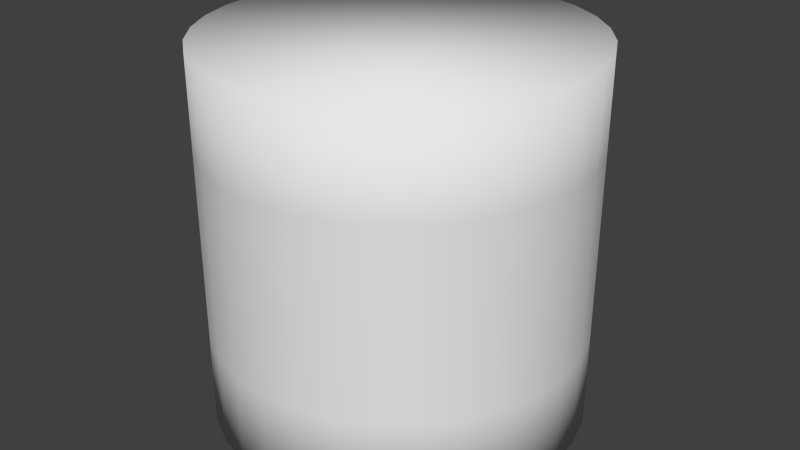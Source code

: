 # Source: cylender.blend  (saved by Blender 2.72.0; exported with 4.5.12 LTS)
import bpy
from mathutils import Matrix  # noqa: F401  (used for matrix-valued properties, if any)

bpy.ops.wm.read_factory_settings(use_empty=True)
scene = bpy.context.scene
scene.name = 'Scene'

# ---- collections
col_collection_1 = bpy.data.collections.new('Collection 1'); scene.collection.children.link(col_collection_1)

# ---- world
world_world = bpy.data.worlds.new('World'); scene.world = world_world
world_world.color = (0.05088, 0.05088, 0.05088)
world_world.use_sun_shadow = False
world_world.sun_shadow_jitter_overblur = 0.0
world_world.cycles.sampling_method = 'MANUAL'
world_world.cycles.sample_map_resolution = 256

# ---- meshes
me_cylinder = bpy.data.meshes.new('Cylinder')
me_cylinder.from_pydata([(0.0, 1.0, -1.0), (0.0, 1.0, 1.0), (0.1951, 0.9808, -1.0), (0.1951, 0.9808, 1.0), (0.3827, 0.9239, -1.0), (0.3827, 0.9239, 1.0), (0.5556, 0.8315, -1.0), (0.5556, 0.8315, 1.0), (0.7071, 0.7071, -1.0), (0.7071, 0.7071, 1.0), (0.8315, 0.5556, -1.0), (0.8315, 0.5556, 1.0), (0.9239, 0.3827, -1.0), (0.9239, 0.3827, 1.0), (0.9808, 0.1951, -1.0), (0.9808, 0.1951, 1.0), (1.0, 7.55e-08, -1.0), (1.0, 7.55e-08, 1.0), (0.9808, -0.1951, -1.0), (0.9808, -0.1951, 1.0), (0.9239, -0.3827, -1.0), (0.9239, -0.3827, 1.0), (0.8315, -0.5556, -1.0), (0.8315, -0.5556, 1.0), (0.7071, -0.7071, -1.0), (0.7071, -0.7071, 1.0), (0.5556, -0.8315, -1.0), (0.5556, -0.8315, 1.0), (0.3827, -0.9239, -1.0), (0.3827, -0.9239, 1.0), (0.1951, -0.9808, -1.0), (0.1951, -0.9808, 1.0), (-3.258e-07, -1.0, -1.0), (-3.258e-07, -1.0, 1.0), (-0.1951, -0.9808, -1.0), (-0.1951, -0.9808, 1.0), (-0.3827, -0.9239, -1.0), (-0.3827, -0.9239, 1.0), (-0.5556, -0.8315, -1.0), (-0.5556, -0.8315, 1.0), (-0.7071, -0.7071, -1.0), (-0.7071, -0.7071, 1.0), (-0.8315, -0.5556, -1.0), (-0.8315, -0.5556, 1.0), (-0.9239, -0.3827, -1.0), (-0.9239, -0.3827, 1.0), (-0.9808, -0.1951, -1.0), (-0.9808, -0.1951, 1.0), (-1.0, 9.656e-07, -1.0), (-1.0, 9.656e-07, 1.0), (-0.9808, 0.1951, -1.0), (-0.9808, 0.1951, 1.0), (-0.9239, 0.3827, -1.0), (-0.9239, 0.3827, 1.0), (-0.8315, 0.5556, -1.0), (-0.8315, 0.5556, 1.0), (-0.7071, 0.7071, -1.0), (-0.7071, 0.7071, 1.0), (-0.5556, 0.8315, -1.0), (-0.5556, 0.8315, 1.0), (-0.3827, 0.9239, -1.0), (-0.3827, 0.9239, 1.0), (-0.1951, 0.9808, -1.0), (-0.1951, 0.9808, 1.0), (0.0, 1.0, 0.0), (0.1951, 0.9808, 0.0), (0.3827, 0.9239, 0.0), (0.5556, 0.8315, 0.0), (0.7071, 0.7071, 0.0), (0.8315, 0.5556, 0.0), (0.9239, 0.3827, 0.0), (0.9808, 0.1951, 0.0), (1.0, 7.55e-08, 0.0), (0.9808, -0.1951, 0.0), (0.9239, -0.3827, 0.0), (0.8315, -0.5556, 0.0), (0.7071, -0.7071, 0.0), (0.5556, -0.8315, 0.0), (0.3827, -0.9239, 0.0), (0.1951, -0.9808, 0.0), (-3.258e-07, -1.0, 0.0), (-0.1951, -0.9808, 0.0), (-0.3827, -0.9239, 0.0), (-0.5556, -0.8315, 0.0), (-0.7071, -0.7071, 0.0), (-0.8315, -0.5556, 0.0), (-0.9239, -0.3827, 0.0), (-0.9808, -0.1951, 0.0), (-1.0, 9.656e-07, 0.0), (-0.9808, 0.1951, 0.0), (-0.9239, 0.3827, 0.0), (-0.8315, 0.5556, 0.0), (-0.7071, 0.7071, 0.0), (-0.5556, 0.8315, 0.0), (-0.3827, 0.9239, 0.0), (-0.1951, 0.9808, 0.0), (0.0, 1.0, 0.5), (0.1951, 0.9808, 0.5), (0.3827, 0.9239, 0.5), (0.5556, 0.8315, 0.5), (0.7071, 0.7071, 0.5), (0.8315, 0.5556, 0.5), (0.9239, 0.3827, 0.5), (0.9808, 0.1951, 0.5), (1.0, 7.55e-08, 0.5), (0.9808, -0.1951, 0.5), (0.9239, -0.3827, 0.5), (0.8315, -0.5556, 0.5), (0.7071, -0.7071, 0.5), (0.5556, -0.8315, 0.5), (0.3827, -0.9239, 0.5), (0.1951, -0.9808, 0.5), (-3.258e-07, -1.0, 0.5), (-0.1951, -0.9808, 0.5), (-0.3827, -0.9239, 0.5), (-0.5556, -0.8315, 0.5), (-0.7071, -0.7071, 0.5), (-0.8315, -0.5556, 0.5), (-0.9239, -0.3827, 0.5), (-0.9808, -0.1951, 0.5), (-1.0, 9.656e-07, 0.5), (-0.9808, 0.1951, 0.5), (-0.9239, 0.3827, 0.5), (-0.8315, 0.5556, 0.5), (-0.7071, 0.7071, 0.5), (-0.5556, 0.8315, 0.5), (-0.3827, 0.9239, 0.5), (-0.1951, 0.9808, 0.5), (0.1951, 0.9808, -0.5), (0.3827, 0.9239, -0.5), (0.5556, 0.8315, -0.5), (0.7071, 0.7071, -0.5), (0.8315, 0.5556, -0.5), (0.9239, 0.3827, -0.5), (0.9808, 0.1951, -0.5), (1.0, 7.55e-08, -0.5), (0.9808, -0.1951, -0.5), (0.9239, -0.3827, -0.5), (0.8315, -0.5556, -0.5), (0.7071, -0.7071, -0.5), (0.5556, -0.8315, -0.5), (0.3827, -0.9239, -0.5), (0.1951, -0.9808, -0.5), (-3.258e-07, -1.0, -0.5), (-0.1951, -0.9808, -0.5), (-0.3827, -0.9239, -0.5), (-0.5556, -0.8315, -0.5), (-0.7071, -0.7071, -0.5), (-0.8315, -0.5556, -0.5), (-0.9239, -0.3827, -0.5), (-0.9808, -0.1951, -0.5), (-1.0, 9.656e-07, -0.5), (-0.9808, 0.1951, -0.5), (-0.9239, 0.3827, -0.5), (-0.8315, 0.5556, -0.5), (-0.7071, 0.7071, -0.5), (-0.5556, 0.8315, -0.5), (-0.3827, 0.9239, -0.5), (-0.1951, 0.9808, -0.5), (0.0, 1.0, -0.5)], [], [(96, 1, 3, 97), (97, 3, 5, 98), (98, 5, 7, 99), (99, 7, 9, 100), (100, 9, 11, 101), (101, 11, 13, 102), (102, 13, 15, 103), (103, 15, 17, 104), (104, 17, 19, 105), (105, 19, 21, 106), (106, 21, 23, 107), (107, 23, 25, 108), (108, 25, 27, 109), (109, 27, 29, 110), (110, 29, 31, 111), (111, 31, 33, 112), (112, 33, 35, 113), (113, 35, 37, 114), (114, 37, 39, 115), (115, 39, 41, 116), (116, 41, 43, 117), (117, 43, 45, 118), (118, 45, 47, 119), (119, 47, 49, 120), (120, 49, 51, 121), (121, 51, 53, 122), (122, 53, 55, 123), (123, 55, 57, 124), (124, 57, 59, 125), (125, 59, 61, 126), (3, 1, 63, 61, 59, 57, 55, 53, 51, 49, 47, 45, 43, 41, 39, 37, 35, 33, 31, 29, 27, 25, 23, 21, 19, 17, 15, 13, 11, 9, 7, 5), (127, 63, 1, 96), (126, 61, 63, 127), (0, 2, 4, 6, 8, 10, 12, 14, 16, 18, 20, 22, 24, 26, 28, 30, 32, 34, 36, 38, 40, 42, 44, 46, 48, 50, 52, 54, 56, 58, 60, 62), (159, 64, 65, 128), (128, 65, 66, 129), (129, 66, 67, 130), (130, 67, 68, 131), (131, 68, 69, 132), (132, 69, 70, 133), (133, 70, 71, 134), (134, 71, 72, 135), (135, 72, 73, 136), (136, 73, 74, 137), (137, 74, 75, 138), (138, 75, 76, 139), (139, 76, 77, 140), (140, 77, 78, 141), (141, 78, 79, 142), (142, 79, 80, 143), (143, 80, 81, 144), (144, 81, 82, 145), (145, 82, 83, 146), (146, 83, 84, 147), (147, 84, 85, 148), (148, 85, 86, 149), (149, 86, 87, 150), (150, 87, 88, 151), (151, 88, 89, 152), (152, 89, 90, 153), (153, 90, 91, 154), (154, 91, 92, 155), (155, 92, 93, 156), (156, 93, 94, 157), (158, 95, 64, 159), (157, 94, 95, 158), (64, 96, 97, 65), (65, 97, 98, 66), (66, 98, 99, 67), (67, 99, 100, 68), (68, 100, 101, 69), (69, 101, 102, 70), (70, 102, 103, 71), (71, 103, 104, 72), (72, 104, 105, 73), (73, 105, 106, 74), (74, 106, 107, 75), (75, 107, 108, 76), (76, 108, 109, 77), (77, 109, 110, 78), (78, 110, 111, 79), (79, 111, 112, 80), (80, 112, 113, 81), (81, 113, 114, 82), (82, 114, 115, 83), (83, 115, 116, 84), (84, 116, 117, 85), (85, 117, 118, 86), (86, 118, 119, 87), (87, 119, 120, 88), (88, 120, 121, 89), (89, 121, 122, 90), (90, 122, 123, 91), (91, 123, 124, 92), (92, 124, 125, 93), (93, 125, 126, 94), (95, 127, 96, 64), (94, 126, 127, 95), (0, 159, 128, 2), (2, 128, 129, 4), (4, 129, 130, 6), (6, 130, 131, 8), (8, 131, 132, 10), (10, 132, 133, 12), (12, 133, 134, 14), (14, 134, 135, 16), (16, 135, 136, 18), (18, 136, 137, 20), (20, 137, 138, 22), (22, 138, 139, 24), (24, 139, 140, 26), (26, 140, 141, 28), (28, 141, 142, 30), (30, 142, 143, 32), (32, 143, 144, 34), (34, 144, 145, 36), (36, 145, 146, 38), (38, 146, 147, 40), (40, 147, 148, 42), (42, 148, 149, 44), (44, 149, 150, 46), (46, 150, 151, 48), (48, 151, 152, 50), (50, 152, 153, 52), (52, 153, 154, 54), (54, 154, 155, 56), (56, 155, 156, 58), (58, 156, 157, 60), (62, 158, 159, 0), (60, 157, 158, 62)])
me_cylinder.polygons.foreach_set('use_smooth', [True] * 130)
_uv = me_cylinder.uv_layers.new(name='UVMap')
_uv.uv.foreach_set('vector', [1.0, 0.75, 1.0, 1.0, 0.9688, 1.0, 0.9688, 0.75, 0.9688, 0.75, 0.9688, 1.0, 0.9375, 1.0, 0.9375, 0.75, 0.9375, 0.75, 0.9375, 1.0, 0.9062, 1.0, 0.9062, 0.75, 0.9062, 0.75, 0.9062, 1.0, 0.875, 1.0, 0.875, 0.75, 0.875, 0.75, 0.875, 1.0, 0.8438, 1.0, 0.8438, 0.75, 0.8438, 0.75, 0.8438, 1.0, 0.8125, 1.0, 0.8125, 0.75, 0.8125, 0.75, 0.8125, 1.0, 0.7812, 1.0, 0.7812, 0.75, 0.7812, 0.75, 0.7812, 1.0, 0.75, 1.0, 0.75, 0.75, 0.75, 0.75, 0.75, 1.0, 0.7188, 1.0, 0.7188, 0.75, 0.7188, 0.75, 0.7188, 1.0, 0.6875, 1.0, 0.6875, 0.75, 0.6875, 0.75, 0.6875, 1.0, 0.6562, 1.0, 0.6562, 0.75, 0.6562, 0.75, 0.6562, 1.0, 0.625, 1.0, 0.625, 0.75, 0.625, 0.75, 0.625, 1.0, 0.5938, 1.0, 0.5938, 0.75, 0.5938, 0.75, 0.5938, 1.0, 0.5625, 1.0, 0.5625, 0.75, 0.5625, 0.75, 0.5625, 1.0, 0.5312, 1.0, 0.5312, 0.75, 0.5312, 0.75, 0.5312, 1.0, 0.5, 1.0, 0.5, 0.75, 0.5, 0.75, 0.5, 1.0, 0.4687, 1.0, 0.4687, 0.75, 0.4687, 0.75, 0.4687, 1.0, 0.4375, 1.0, 0.4375, 0.75, 0.4375, 0.75, 0.4375, 1.0, 0.4062, 1.0, 0.4062, 0.75, 0.4062, 0.75, 0.4062, 1.0, 0.375, 1.0, 0.375, 0.75, 0.375, 0.75, 0.375, 1.0, 0.3437, 1.0, 0.3437, 0.75, 0.3437, 0.75, 0.3437, 1.0, 0.3125, 1.0, 0.3125, 0.75, 0.3125, 0.75, 0.3125, 1.0, 0.2812, 1.0, 0.2812, 0.75, 0.2812, 0.75, 0.2812, 1.0, 0.25, 1.0, 0.25, 0.75, 0.25, 0.75, 0.25, 1.0, 0.2187, 1.0, 0.2187, 0.75, 0.2187, 0.75, 0.2187, 1.0, 0.1875, 1.0, 0.1875, 0.75, 0.1875, 0.75, 0.1875, 1.0, 0.1562, 1.0, 0.1562, 0.75, 0.1562, 0.75, 0.1562, 1.0, 0.125, 1.0, 0.125, 0.75, 0.125, 0.75, 0.125, 1.0, 0.09375, 1.0, 0.09375, 0.75, 0.09375, 0.75, 0.09375, 1.0, 0.0625, 1.0, 0.0625, 0.75, 0.5, 1.0, 0.5975, 0.9904, 0.6913, 0.9619, 0.7778, 0.9157, 0.8536, 0.8536, 0.9157, 0.7778, 0.9619, 0.6913, 0.9904, 0.5975, 1.0, 0.5, 0.9904, 0.4025, 0.9619, 0.3087, 0.9157, 0.2222, 0.8536, 0.1464, 0.7778, 0.08427, 0.6913, 0.03806, 0.5975, 0.009607, 0.5, 0.0, 0.4025, 0.009607, 0.3087, 0.03806, 0.2222, 0.08427, 0.1464, 0.1464, 0.08426, 0.2222, 0.03806, 0.3087, 0.009607, 0.4025, 0.0, 0.5, 0.009607, 0.5975, 0.03806, 0.6913, 0.08427, 0.7778, 0.1464, 0.8536, 0.2222, 0.9157, 0.3087, 0.9619, 0.4025, 0.9904, 0.03125, 0.75, 0.03125, 1.0, 0.0, 1.0, 3.478e-09, 0.75, 0.0625, 0.75, 0.0625, 1.0, 0.03125, 1.0, 0.03125, 0.75, 0.5, 1.0, 0.5975, 0.9904, 0.6913, 0.9619, 0.7778, 0.9157, 0.8536, 0.8536, 0.9157, 0.7778, 0.9619, 0.6913, 0.9904, 0.5975, 1.0, 0.5, 0.9904, 0.4025, 0.9619, 0.3087, 0.9157, 0.2222, 0.8536, 0.1464, 0.7778, 0.08427, 0.6913, 0.03806, 0.5975, 0.009607, 0.5, 0.0, 0.4025, 0.009607, 0.3087, 0.03806, 0.2222, 0.08427, 0.1464, 0.1464, 0.08426, 0.2222, 0.03806, 0.3087, 0.009607, 0.4025, 0.0, 0.5, 0.009607, 0.5975, 0.03806, 0.6913, 0.08427, 0.7778, 0.1464, 0.8536, 0.2222, 0.9157, 0.3087, 0.9619, 0.4025, 0.9904, 1.0, 0.25, 1.0, 0.5, 0.9688, 0.5, 0.9688, 0.25, 0.9688, 0.25, 0.9688, 0.5, 0.9375, 0.5, 0.9375, 0.25, 0.9375, 0.25, 0.9375, 0.5, 0.9062, 0.5, 0.9062, 0.25, 0.9062, 0.25, 0.9062, 0.5, 0.875, 0.5, 0.875, 0.25, 0.875, 0.25, 0.875, 0.5, 0.8438, 0.5, 0.8438, 0.25, 0.8438, 0.25, 0.8438, 0.5, 0.8125, 0.5, 0.8125, 0.25, 0.8125, 0.25, 0.8125, 0.5, 0.7812, 0.5, 0.7812, 0.25, 0.7812, 0.25, 0.7812, 0.5, 0.75, 0.5, 0.75, 0.25, 0.75, 0.25, 0.75, 0.5, 0.7188, 0.5, 0.7188, 0.25, 0.7188, 0.25, 0.7188, 0.5, 0.6875, 0.5, 0.6875, 0.25, 0.6875, 0.25, 0.6875, 0.5, 0.6562, 0.5, 0.6562, 0.25, 0.6562, 0.25, 0.6562, 0.5, 0.625, 0.5, 0.625, 0.25, 0.625, 0.25, 0.625, 0.5, 0.5938, 0.5, 0.5938, 0.25, 0.5938, 0.25, 0.5938, 0.5, 0.5625, 0.5, 0.5625, 0.25, 0.5625, 0.25, 0.5625, 0.5, 0.5312, 0.5, 0.5312, 0.25, 0.5312, 0.25, 0.5312, 0.5, 0.5, 0.5, 0.5, 0.25, 0.5, 0.25, 0.5, 0.5, 0.4687, 0.5, 0.4687, 0.25, 0.4687, 0.25, 0.4687, 0.5, 0.4375, 0.5, 0.4375, 0.25, 0.4375, 0.25, 0.4375, 0.5, 0.4062, 0.5, 0.4062, 0.25, 0.4062, 0.25, 0.4062, 0.5, 0.375, 0.5, 0.375, 0.25, 0.375, 0.25, 0.375, 0.5, 0.3437, 0.5, 0.3437, 0.25, 0.3437, 0.25, 0.3437, 0.5, 0.3125, 0.5, 0.3125, 0.25, 0.3125, 0.25, 0.3125, 0.5, 0.2812, 0.5, 0.2812, 0.25, 0.2812, 0.25, 0.2812, 0.5, 0.25, 0.5, 0.25, 0.25, 0.25, 0.25, 0.25, 0.5, 0.2187, 0.5, 0.2187, 0.25, 0.2187, 0.25, 0.2187, 0.5, 0.1875, 0.5, 0.1875, 0.25, 0.1875, 0.25, 0.1875, 0.5, 0.1562, 0.5, 0.1562, 0.25, 0.1562, 0.25, 0.1562, 0.5, 0.125, 0.5, 0.125, 0.25, 0.125, 0.25, 0.125, 0.5, 0.09375, 0.5, 0.09375, 0.25, 0.09375, 0.25, 0.09375, 0.5, 0.0625, 0.5, 0.0625, 0.25, 0.03125, 0.25, 0.03125, 0.5, 6.957e-09, 0.5, 1.044e-08, 0.25, 0.0625, 0.25, 0.0625, 0.5, 0.03125, 0.5, 0.03125, 0.25, 1.0, 0.5, 1.0, 0.75, 0.9688, 0.75, 0.9688, 0.5, 0.9688, 0.5, 0.9688, 0.75, 0.9375, 0.75, 0.9375, 0.5, 0.9375, 0.5, 0.9375, 0.75, 0.9062, 0.75, 0.9062, 0.5, 0.9062, 0.5, 0.9062, 0.75, 0.875, 0.75, 0.875, 0.5, 0.875, 0.5, 0.875, 0.75, 0.8438, 0.75, 0.8438, 0.5, 0.8438, 0.5, 0.8438, 0.75, 0.8125, 0.75, 0.8125, 0.5, 0.8125, 0.5, 0.8125, 0.75, 0.7812, 0.75, 0.7812, 0.5, 0.7812, 0.5, 0.7812, 0.75, 0.75, 0.75, 0.75, 0.5, 0.75, 0.5, 0.75, 0.75, 0.7188, 0.75, 0.7188, 0.5, 0.7188, 0.5, 0.7188, 0.75, 0.6875, 0.75, 0.6875, 0.5, 0.6875, 0.5, 0.6875, 0.75, 0.6562, 0.75, 0.6562, 0.5, 0.6562, 0.5, 0.6562, 0.75, 0.625, 0.75, 0.625, 0.5, 0.625, 0.5, 0.625, 0.75, 0.5938, 0.75, 0.5938, 0.5, 0.5938, 0.5, 0.5938, 0.75, 0.5625, 0.75, 0.5625, 0.5, 0.5625, 0.5, 0.5625, 0.75, 0.5312, 0.75, 0.5312, 0.5, 0.5312, 0.5, 0.5312, 0.75, 0.5, 0.75, 0.5, 0.5, 0.5, 0.5, 0.5, 0.75, 0.4687, 0.75, 0.4687, 0.5, 0.4687, 0.5, 0.4687, 0.75, 0.4375, 0.75, 0.4375, 0.5, 0.4375, 0.5, 0.4375, 0.75, 0.4062, 0.75, 0.4062, 0.5, 0.4062, 0.5, 0.4062, 0.75, 0.375, 0.75, 0.375, 0.5, 0.375, 0.5, 0.375, 0.75, 0.3437, 0.75, 0.3437, 0.5, 0.3437, 0.5, 0.3437, 0.75, 0.3125, 0.75, 0.3125, 0.5, 0.3125, 0.5, 0.3125, 0.75, 0.2812, 0.75, 0.2812, 0.5, 0.2812, 0.5, 0.2812, 0.75, 0.25, 0.75, 0.25, 0.5, 0.25, 0.5, 0.25, 0.75, 0.2187, 0.75, 0.2187, 0.5, 0.2187, 0.5, 0.2187, 0.75, 0.1875, 0.75, 0.1875, 0.5, 0.1875, 0.5, 0.1875, 0.75, 0.1562, 0.75, 0.1562, 0.5, 0.1562, 0.5, 0.1562, 0.75, 0.125, 0.75, 0.125, 0.5, 0.125, 0.5, 0.125, 0.75, 0.09375, 0.75, 0.09375, 0.5, 0.09375, 0.5, 0.09375, 0.75, 0.0625, 0.75, 0.0625, 0.5, 0.03125, 0.5, 0.03125, 0.75, 3.478e-09, 0.75, 6.957e-09, 0.5, 0.0625, 0.5, 0.0625, 0.75, 0.03125, 0.75, 0.03125, 0.5, 1.0, -1.192e-07, 1.0, 0.25, 0.9688, 0.25, 0.9688, -1.192e-07, 0.9688, -1.192e-07, 0.9688, 0.25, 0.9375, 0.25, 0.9375, -1.192e-07, 0.9375, -1.192e-07, 0.9375, 0.25, 0.9062, 0.25, 0.9062, -1.192e-07, 0.9062, -1.192e-07, 0.9062, 0.25, 0.875, 0.25, 0.875, -1.192e-07, 0.875, -1.192e-07, 0.875, 0.25, 0.8438, 0.25, 0.8438, -1.192e-07, 0.8438, -1.192e-07, 0.8438, 0.25, 0.8125, 0.25, 0.8125, -1.192e-07, 0.8125, -1.192e-07, 0.8125, 0.25, 0.7812, 0.25, 0.7812, -1.192e-07, 0.7812, -1.192e-07, 0.7812, 0.25, 0.75, 0.25, 0.75, -1.192e-07, 0.75, -1.192e-07, 0.75, 0.25, 0.7188, 0.25, 0.7188, -1.192e-07, 0.7188, -1.192e-07, 0.7188, 0.25, 0.6875, 0.25, 0.6875, -5.96e-08, 0.6875, -5.96e-08, 0.6875, 0.25, 0.6562, 0.25, 0.6562, -5.96e-08, 0.6562, -5.96e-08, 0.6562, 0.25, 0.625, 0.25, 0.625, -5.96e-08, 0.625, -5.96e-08, 0.625, 0.25, 0.5938, 0.25, 0.5937, -5.96e-08, 0.5937, -5.96e-08, 0.5938, 0.25, 0.5625, 0.25, 0.5625, -5.96e-08, 0.5625, -5.96e-08, 0.5625, 0.25, 0.5312, 0.25, 0.5312, 0.0, 0.5312, 0.0, 0.5312, 0.25, 0.5, 0.25, 0.5, 0.0, 0.5, 0.0, 0.5, 0.25, 0.4687, 0.25, 0.4687, 0.0, 0.4687, 0.0, 0.4687, 0.25, 0.4375, 0.25, 0.4375, 0.0, 0.4375, 0.0, 0.4375, 0.25, 0.4062, 0.25, 0.4062, 0.0, 0.4062, 0.0, 0.4062, 0.25, 0.375, 0.25, 0.375, 0.0, 0.375, 0.0, 0.375, 0.25, 0.3437, 0.25, 0.3437, 0.0, 0.3437, 0.0, 0.3437, 0.25, 0.3125, 0.25, 0.3125, 0.0, 0.3125, 0.0, 0.3125, 0.25, 0.2812, 0.25, 0.2812, 0.0, 0.2812, 0.0, 0.2812, 0.25, 0.25, 0.25, 0.25, 0.0, 0.25, 0.0, 0.25, 0.25, 0.2187, 0.25, 0.2187, 0.0, 0.2187, 0.0, 0.2187, 0.25, 0.1875, 0.25, 0.1875, -5.96e-08, 0.1875, -5.96e-08, 0.1875, 0.25, 0.1562, 0.25, 0.1562, -5.96e-08, 0.1562, -5.96e-08, 0.1562, 0.25, 0.125, 0.25, 0.125, -5.96e-08, 0.125, -5.96e-08, 0.125, 0.25, 0.09375, 0.25, 0.09375, -5.96e-08, 0.09375, -5.96e-08, 0.09375, 0.25, 0.0625, 0.25, 0.0625, -5.96e-08, 0.03125, -1.192e-07, 0.03125, 0.25, 1.044e-08, 0.25, 1.391e-08, -1.192e-07, 0.0625, -5.96e-08, 0.0625, 0.25, 0.03125, 0.25, 0.03125, -1.192e-07])
me_cylinder.use_remesh_preserve_volume = False
me_cylinder.use_remesh_preserve_attributes = False
me_cylinder.use_mirror_vertex_groups = False
me_cylinder.update()

# ---- objects
ob_cylinder = bpy.data.objects.new('Cylinder', me_cylinder)

# ---- transforms, parenting, visibility, modifiers, constraints
ob_cylinder.location = (0.0, 0.0, 0.0)
ob_cylinder.lineart.crease_threshold = 0.0

# ---- collection membership
col_collection_1.objects.link(ob_cylinder)

# ---- scene / render settings (as saved in the file)
scene.frame_start = 1; scene.frame_end = 250; scene.frame_set(1)
scene.render.engine = 'BLENDER_EEVEE_NEXT'
scene.render.resolution_percentage = 50
scene.render.dither_intensity = 0.0
scene.cycles.use_denoising = False
scene.cycles.samples = 10
scene.cycles.sampling_pattern = 'TABULATED_SOBOL'
scene.cycles.light_sampling_threshold = 0.0
scene.cycles.use_adaptive_sampling = False
scene.cycles.use_light_tree = False
scene.cycles.blur_glossy = 0.0
scene.cycles.pixel_filter_type = 'GAUSSIAN'
scene.cycles.sample_clamp_indirect = 0.0
scene.view_settings.view_transform = 'Standard'
bpy.context.view_layer.update()

# ---- added for rendering (the .blend has no active camera and no usable light): camera, sun
cam_auto = bpy.data.cameras.new('AutoCamera')
cam_auto.lens = 50.0
cam_auto.sensor_width = 36.0
cam_auto.clip_end = 1000.0
ob_auto_camera = bpy.data.objects.new('AutoCamera', cam_auto)
scene.collection.objects.link(ob_auto_camera)
ob_auto_camera.location = (3.20507, -3.84609, 2.56406)
ob_auto_camera.rotation_euler = (1.09748, -7.21219e-08, 0.694738)
scene.camera = ob_auto_camera
light_auto_sun = bpy.data.lights.new('AutoSun', 'SUN')
light_auto_sun.energy = 3.0
light_auto_sun.angle = 0.0523599
ob_auto_sun = bpy.data.objects.new('AutoSun', light_auto_sun)
scene.collection.objects.link(ob_auto_sun)
ob_auto_sun.rotation_euler = (0.872665, 0.174533, 0.523599)
bpy.context.view_layer.update()

